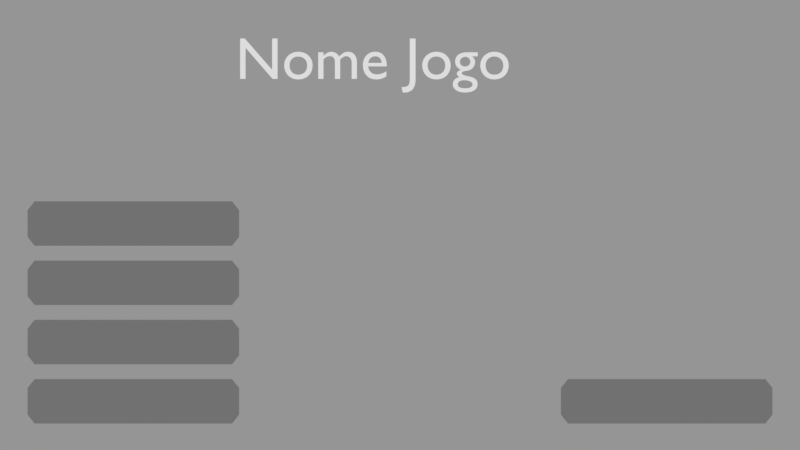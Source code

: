 # Source: game.blend  (saved by Blender 2.79.7; exported with 4.5.12 LTS)
import bpy
from mathutils import Matrix  # noqa: F401  (used for matrix-valued properties, if any)

bpy.ops.wm.read_factory_settings(use_empty=True)
scene = bpy.context.scene
scene.name = '_menu'

# ---- collections
col_collection_1 = bpy.data.collections.new('Collection 1'); scene.collection.children.link(col_collection_1)
col_collection_2 = bpy.data.collections.new('Collection 2'); scene.collection.children.link(col_collection_2)
col_collection_2.hide_render = True
col_collection_2.hide_viewport = True
col_collection_11 = bpy.data.collections.new('Collection 11'); scene.collection.children.link(col_collection_11)
col_collection_11.hide_render = True
col_collection_11.hide_viewport = True
col_btn = bpy.data.collections.new('btn')  # instanced only; not linked into the scene

# ---- materials (node trees are filled in below, after node groups)
mat_ui_text = bpy.data.materials.new('ui_text')
mat_ui_text.alpha_threshold = 0.0
mat_ui_text.use_transparent_shadow = False
mat_ui_text.roughness = 0.5
mat_ui_text.specular_intensity = 0.0
mat_ui_button = bpy.data.materials.new('ui_button')
mat_ui_button.alpha_threshold = 0.0
mat_ui_button.use_transparent_shadow = False
mat_ui_button.diffuse_color = (0.183, 0.183, 0.183, 1.0)
mat_ui_button.roughness = 0.5
mat_ui_button.specular_intensity = 0.0

# ---- material node trees

# ---- cameras
cam_cam_menu = bpy.data.cameras.new('cam_menu')
cam_cam_menu.type = 'ORTHO'
cam_cam_menu.clip_end = 100.0
cam_cam_menu.lens = 35.0
cam_cam_menu.sensor_width = 32.0
cam_cam_menu.sensor_height = 18.0
cam_cam_menu.ortho_scale = 27.0
cam_cam_menu.display_size = 2.0
cam_cam_menu.dof.focus_distance = 0.0
cam_cam_menu.dof.aperture_fstop = 128.0
cam_cam_menu.dof.aperture_blades = 6

# ---- meshes
me_ui_button = bpy.data.meshes.new('ui_button')
me_ui_button.from_pydata([(-3.57, -0.45, 0.0), (3.57, -0.45, 0.0), (-3.57, 0.45, 0.0), (3.57, 0.45, 0.0), (-3.332, -0.75, 0.0), (3.332, -0.75, 0.0), (3.332, 0.75, 0.0), (-3.332, 0.75, 0.0)], [], [(5, 1, 3, 6), (0, 4, 7, 2), (4, 5, 6, 7)])
me_ui_button.materials.append(mat_ui_button)
me_ui_button.use_remesh_preserve_volume = False
me_ui_button.use_remesh_preserve_attributes = False
me_ui_button.use_mirror_vertex_groups = False
me_ui_button.update()

# ---- curves / text
txt_ui_text_name_game = bpy.data.curves.new('ui_text_name_game', 'FONT')
txt_ui_text_name_game.dimensions = '2D'
txt_ui_text_name_game.body = 'Nome Jogo'
txt_ui_text_name_game.materials.append(mat_ui_text)
txt_ui_text_name_game.use_path_clamp = True
txt_ui_text_name_game.bevel_resolution = 0
txt_ui_text_name_game.size = 2.0
txt_ui_button_text = bpy.data.curves.new('ui_button_text', 'FONT')
txt_ui_button_text.dimensions = '2D'
txt_ui_button_text.body = ''
txt_ui_button_text.materials.append(mat_ui_text)
txt_ui_button_text.use_path_clamp = True
txt_ui_button_text.bevel_resolution = 0

# ---- objects
ob_empty_menu = bpy.data.objects.new('empty_menu', None)
ob_btn = bpy.data.objects.new('btn', None)
ob_ui_text_name_game = bpy.data.objects.new('ui_text_name_game', txt_ui_text_name_game)
ob_btn_credits = bpy.data.objects.new('btn_credits', None)
ob_btn_quit = bpy.data.objects.new('btn_quit', None)
ob_btn_new_game = bpy.data.objects.new('btn_new_game', None)
ob_btn_play = bpy.data.objects.new('btn_play', None)
ob_btn_change_language = bpy.data.objects.new('btn_change_language', None)
ob_cam_menu = bpy.data.objects.new('cam_menu', cam_cam_menu)
ob_sound_mouse_click = bpy.data.objects.new('sound_mouse_click', None)
ob_sound_mouse_over = bpy.data.objects.new('sound_mouse_over', None)
ob_ui_button = bpy.data.objects.new('ui_button', me_ui_button)
ob_ui_button_text = bpy.data.objects.new('ui_button_text', txt_ui_button_text)

# ---- transforms, parenting, visibility, modifiers, constraints
ob_empty_menu.location = (-15.0, -9.0, 0.0)
ob_empty_menu.empty_display_type = 'CUBE'
ob_empty_menu.lineart.crease_threshold = 0.0
ob_btn.parent = ob_empty_menu
ob_btn.matrix_parent_inverse = Matrix(((7.55e-08, 0.0, -1.0, 1.132e-06), (0.0, 1.0, 0.0, 9.0), (1.0, 0.0, 7.55e-08, 15.0), (0.0, 0.0, 0.0, 1.0)))
ob_btn.location = (9.0, -6.0, 0.0)
ob_btn.show_instancer_for_render = False
ob_btn.instance_type = 'COLLECTION'
ob_btn.lineart.crease_threshold = 0.0
ob_ui_text_name_game.parent = ob_empty_menu
ob_ui_text_name_game.matrix_parent_inverse = Matrix(((1.0, 0.0, 0.0, 15.0), (0.0, 1.0, 0.0, 9.0), (0.0, 0.0, 1.0, 0.0), (0.0, 0.0, 0.0, 1.0)))
ob_ui_text_name_game.location = (-5.544, 4.931, 1.0)
ob_ui_text_name_game.lineart.crease_threshold = 0.0
ob_btn_credits.parent = ob_empty_menu
ob_btn_credits.matrix_parent_inverse = Matrix(((1.0, 0.0, 0.0, 15.0), (0.0, 1.0, 0.0, 9.0), (0.0, 0.0, 1.0, 0.0), (0.0, 0.0, 0.0, 1.0)))
ob_btn_credits.location = (-9.0, -4.0, 0.0)
ob_btn_credits.show_instancer_for_render = False
ob_btn_credits.instance_type = 'COLLECTION'
ob_btn_credits.show_name = True
ob_btn_credits.lineart.crease_threshold = 0.0
ob_btn_quit.parent = ob_empty_menu
ob_btn_quit.matrix_parent_inverse = Matrix(((1.0, 0.0, 0.0, 15.0), (0.0, 1.0, 0.0, 9.0), (0.0, 0.0, 1.0, 0.0), (0.0, 0.0, 0.0, 1.0)))
ob_btn_quit.location = (-9.0, -6.0, 0.0)
ob_btn_quit.show_instancer_for_render = False
ob_btn_quit.instance_type = 'COLLECTION'
ob_btn_quit.show_name = True
ob_btn_quit.lineart.crease_threshold = 0.0
ob_btn_new_game.parent = ob_empty_menu
ob_btn_new_game.matrix_parent_inverse = Matrix(((1.0, 0.0, 0.0, 15.0), (0.0, 1.0, 0.0, 9.0), (0.0, 0.0, 1.0, 0.0), (0.0, 0.0, 0.0, 1.0)))
ob_btn_new_game.location = (-9.0, -2.0, 0.0)
ob_btn_new_game.show_instancer_for_render = False
ob_btn_new_game.instance_type = 'COLLECTION'
ob_btn_new_game.show_name = True
ob_btn_new_game.lineart.crease_threshold = 0.0
ob_btn_play.parent = ob_empty_menu
ob_btn_play.matrix_parent_inverse = Matrix(((1.0, 0.0, 0.0, 15.0), (0.0, 1.0, 0.0, 9.0), (0.0, 0.0, 1.0, 0.0), (0.0, 0.0, 0.0, 1.0)))
ob_btn_play.location = (-9.0, 0.0, 0.0)
ob_btn_play.show_instancer_for_render = False
ob_btn_play.instance_type = 'COLLECTION'
ob_btn_play.show_name = True
ob_btn_play.lineart.crease_threshold = 0.0
ob_btn_change_language.parent = ob_empty_menu
ob_btn_change_language.matrix_parent_inverse = Matrix(((1.0, 0.0, 0.0, 15.0), (0.0, 1.0, 0.0, 9.0), (0.0, 0.0, 1.0, 0.0), (0.0, 0.0, 0.0, 1.0)))
ob_btn_change_language.location = (9.0, -6.0, 0.0)
ob_btn_change_language.show_instancer_for_render = False
ob_btn_change_language.instance_type = 'COLLECTION'
ob_btn_change_language.show_name = True
ob_btn_change_language.lineart.crease_threshold = 0.0
ob_cam_menu.location = (0.0, 0.0, 11.0)
ob_cam_menu.lineart.crease_threshold = 0.0
ob_sound_mouse_click.location = (-1.0, 2.0, 0.0)
ob_sound_mouse_click.empty_display_type = 'CONE'
ob_sound_mouse_click.show_name = True
ob_sound_mouse_click.lineart.crease_threshold = 0.0
ob_sound_mouse_over.location = (-1.0, 0.0, 0.0)
ob_sound_mouse_over.empty_display_type = 'CONE'
ob_sound_mouse_over.show_name = True
ob_sound_mouse_over.lineart.crease_threshold = 0.0
ob_ui_button.location = (0.0, 0.05, 0.0)
ob_ui_button.show_name = True
ob_ui_button.lineart.crease_threshold = 0.0
ob_ui_button_text.parent = ob_ui_button
ob_ui_button_text.matrix_parent_inverse = Matrix(((1.0, 0.0, 0.0, 0.0), (0.0, 1.0, 0.0, -0.05), (0.0, 0.0, 1.0, 0.0), (0.0, 0.0, 0.0, 1.0)))
ob_ui_button_text.location = (-3.2, -0.3, 0.1)
ob_ui_button_text.lineart.crease_threshold = 0.0
ob_btn.instance_collection = col_btn
ob_btn_credits.instance_collection = col_btn
ob_btn_quit.instance_collection = col_btn
ob_btn_new_game.instance_collection = col_btn
ob_btn_play.instance_collection = col_btn
ob_btn_change_language.instance_collection = col_btn

# ---- collection membership
col_collection_1.objects.link(ob_empty_menu)
col_collection_1.objects.link(ob_btn)
col_collection_1.objects.link(ob_ui_text_name_game)
col_collection_1.objects.link(ob_btn_credits)
col_collection_1.objects.link(ob_btn_quit)
col_collection_1.objects.link(ob_btn_new_game)
col_collection_1.objects.link(ob_btn_play)
col_collection_1.objects.link(ob_btn_change_language)
col_collection_1.objects.link(ob_cam_menu)
col_collection_2.objects.link(ob_sound_mouse_click)
col_collection_2.objects.link(ob_sound_mouse_over)
col_collection_11.objects.link(ob_ui_button)
col_collection_11.objects.link(ob_ui_button_text)
col_btn.objects.link(ob_ui_button)
col_btn.objects.link(ob_ui_button_text)

# ---- scene / render settings (as saved in the file)
scene.camera = ob_cam_menu
scene.frame_start = 1; scene.frame_end = 250; scene.frame_set(0)
scene.render.engine = 'BLENDER_EEVEE_NEXT'
scene.render.resolution_percentage = 50
scene.render.dither_intensity = 0.0
scene.cycles.use_denoising = False
scene.cycles.samples = 128
scene.cycles.sampling_pattern = 'TABULATED_SOBOL'
scene.cycles.use_adaptive_sampling = False
scene.cycles.use_light_tree = False
scene.view_settings.view_transform = 'Standard'
bpy.context.view_layer.update()

# ---- added for rendering (the .blend has no usable light): sun + grey world if the file has none
light_auto_sun = bpy.data.lights.new('AutoSun', 'SUN')
light_auto_sun.energy = 3.0
light_auto_sun.angle = 0.0523599
ob_auto_sun = bpy.data.objects.new('AutoSun', light_auto_sun)
scene.collection.objects.link(ob_auto_sun)
ob_auto_sun.rotation_euler = (0.872665, 0.174533, 0.523599)
if scene.world is None:
    world_auto = bpy.data.worlds.new('AutoWorld')
    world_auto.color = (0.3, 0.3, 0.3)
    scene.world = world_auto
bpy.context.view_layer.update()
